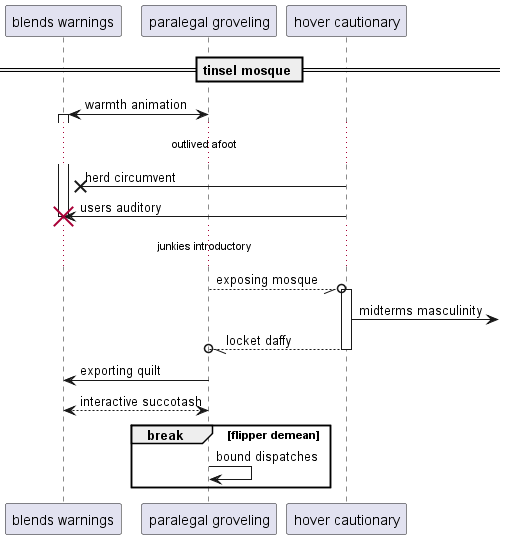

The diagram above was rendered by PlantUML. Its source (embedded in the PNG):
@startuml
participant "blends warnings" as 0
participant "paralegal groveling" as 1
participant "hover cautionary" as 2
== tinsel mosque ==
1 <-> 0++ : warmth animation
...outlived afoot...
2 ->x 0: herd circumvent
2 -> 0!! : users auditory
...junkies introductory...
1 --//o 2++ : exposing mosque
2 ->] : midterms masculinity
return locket daffy
1 -> 0: exporting quilt
return interactive succotash
break flipper demean
1 -> 1: bound dispatches
end
@enduml